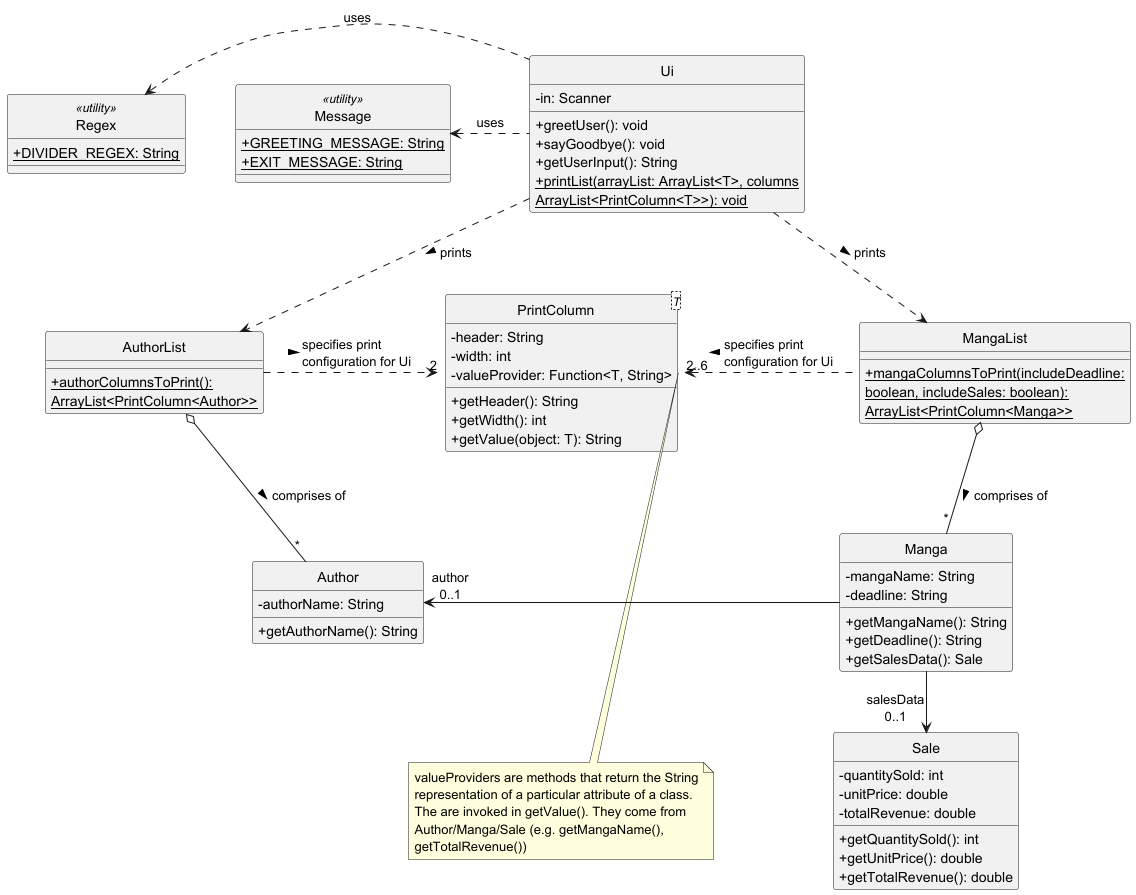

The diagram above was rendered by PlantUML. Its source (embedded in the PNG):
@startuml
!include .PlantUMLClass.config

skinparam nodesep 50

class Regex <<utility>> {
    + {static} DIVIDER_REGEX: String
}

class Message <<utility>> {
    + {static} GREETING_MESSAGE: String
    + {static} EXIT_MESSAGE: String
}

class Ui {
    - in: Scanner
    + greetUser(): void
    + sayGoodbye(): void
    + getUserInput(): String
    + {static} printList(arrayList: ArrayList<T>, columns ArrayList<PrintColumn<T>>): void
}

class AuthorList {
    + {static} authorColumnsToPrint(): ArrayList<PrintColumn<Author>>
}

class MangaList {
    + {static} mangaColumnsToPrint(includeDeadline: boolean, includeSales: boolean): ArrayList<PrintColumn<Manga>>
}

class Author {
    - authorName: String
    + getAuthorName(): String
}

class Manga {
    - mangaName: String
    - deadline: String
    + getMangaName(): String
    + getDeadline(): String
    + getSalesData(): Sale
}

class Sale {
    - quantitySold: int
    - unitPrice: double
    - totalRevenue: double
    + getQuantitySold(): int
    + getUnitPrice(): double
    + getTotalRevenue(): double
}

class PrintColumn<T> {
    - header: String
    - width: int
    - valueProvider: Function<T, String>
    + getHeader(): String
    + getWidth(): int
    + getValue(object: T): String
}

Regex <. Ui : uses
Message <. Ui : uses

Ui ..> AuthorList : prints >
Ui ..> MangaList : prints >

MangaList o-- "*" Manga : comprises of >
MangaList .l.> "2..6" PrintColumn: specifies print configuration for Ui >

AuthorList o-- "*" Author : comprises of >
AuthorList .r.> "2" PrintColumn: specifies print configuration for Ui >

Manga --> "salesData\n0..1" Sale
Manga -l-> "author\n0..1" Author

'PrintColumn .> Manga : gives valueProvider to <
'PrintColumn .> Author : gives valueProvider to <
'PrintColumn ..> Sale : gives valueProvider to <

note "valueProviders are methods that return the String representation of a particular attribute of a class. The are invoked in getValue(). They come from Author/Manga/Sale (e.g. getMangaName(), getTotalRevenue())" as valueProviderNote
PrintColumn::valueProvider .d.. valueProviderNote

@enduml